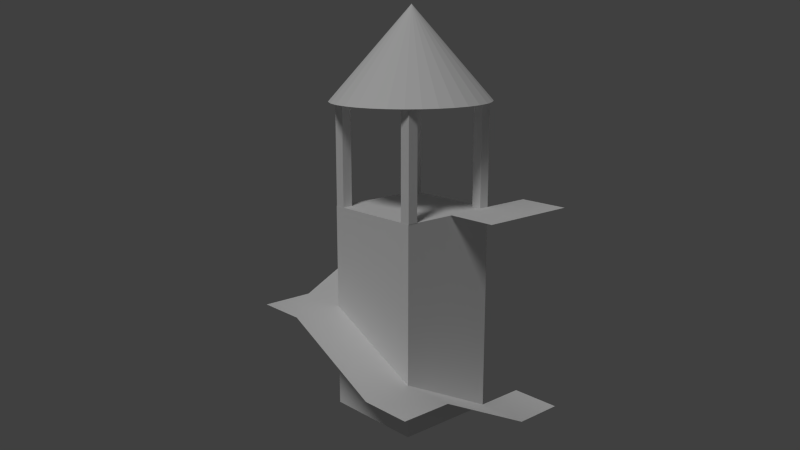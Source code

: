 # Source: Sentry_spot.blend  (saved by Blender 2.78.0; exported with 4.5.12 LTS)
import bpy
from mathutils import Matrix  # noqa: F401  (used for matrix-valued properties, if any)

bpy.ops.wm.read_factory_settings(use_empty=True)
scene = bpy.context.scene
scene.name = 'Scene'

# ---- collections
col_collection_1 = bpy.data.collections.new('Collection 1'); scene.collection.children.link(col_collection_1)

# ---- materials (node trees are filled in below, after node groups)
mat_material = bpy.data.materials.new('Material')
mat_material.alpha_threshold = 0.0
mat_material.use_transparent_shadow = False
mat_material.roughness = 0.5
mat_material.line_color = (0.0, 0.0, 0.0, 1.0)

# ---- material node trees

# ---- world
world_world = bpy.data.worlds.new('World'); scene.world = world_world
world_world.color = (0.05088, 0.05088, 0.05088)
world_world.use_sun_shadow = False
world_world.sun_shadow_jitter_overblur = 0.0
world_world.cycles.sampling_method = 'NONE'
world_world.cycles.sample_map_resolution = 256

# ---- cameras
cam_camera = bpy.data.cameras.new('Camera')
cam_camera.clip_end = 100.0
cam_camera.lens = 35.0
cam_camera.sensor_width = 32.0
cam_camera.sensor_height = 18.0
cam_camera.ortho_scale = 7.314
cam_camera.dof.focus_distance = 0.0
cam_camera.dof.aperture_fstop = 128.0

# ---- lights
light_lamp = bpy.data.lights.new('Lamp', 'SUN')
light_lamp.transmission_factor = 0.0
light_lamp.cutoff_distance = 30.0
light_lamp.angle = 0.1993
light_lamp.energy = 1.0
light_lamp.shadow_buffer_clip_start = 1.001
light_lamp.shadow_soft_size = 0.1
light_lamp.shadow_cascade_max_distance = 1000.0
light_lamp.cycles.use_multiple_importance_sampling = False

# ---- meshes
me_cone = bpy.data.meshes.new('Cone')
me_cone.from_pydata([(0.0, 1.0, -1.0), (0.1951, 0.9808, -1.0), (0.3827, 0.9239, -1.0), (0.5556, 0.8315, -1.0), (0.7071, 0.7071, -1.0), (0.8315, 0.5556, -1.0), (0.9239, 0.3827, -1.0), (0.9808, 0.1951, -1.0), (1.0, 7.55e-08, -1.0), (0.0, 0.0, 1.0), (0.9808, -0.1951, -1.0), (0.9239, -0.3827, -1.0), (0.8315, -0.5556, -1.0), (0.7071, -0.7071, -1.0), (0.5556, -0.8315, -1.0), (0.3827, -0.9239, -1.0), (0.1951, -0.9808, -1.0), (-3.258e-07, -1.0, -1.0), (-0.1951, -0.9808, -1.0), (-0.3827, -0.9239, -1.0), (-0.5556, -0.8315, -1.0), (-0.7071, -0.7071, -1.0), (-0.8315, -0.5556, -1.0), (-0.9239, -0.3827, -1.0), (-0.9808, -0.1951, -1.0), (-1.0, 9.656e-07, -1.0), (-0.9808, 0.1951, -1.0), (-0.9239, 0.3827, -1.0), (-0.8315, 0.5556, -1.0), (-0.7071, 0.7071, -1.0), (-0.5556, 0.8315, -1.0), (-0.3827, 0.9239, -1.0), (-0.1951, 0.9808, -1.0)], [], [(0, 9, 1), (1, 9, 2), (2, 9, 3), (3, 9, 4), (4, 9, 5), (5, 9, 6), (6, 9, 7), (7, 9, 8), (8, 9, 10), (10, 9, 11), (11, 9, 12), (12, 9, 13), (13, 9, 14), (14, 9, 15), (15, 9, 16), (16, 9, 17), (17, 9, 18), (18, 9, 19), (19, 9, 20), (20, 9, 21), (21, 9, 22), (22, 9, 23), (23, 9, 24), (24, 9, 25), (25, 9, 26), (26, 9, 27), (27, 9, 28), (28, 9, 29), (29, 9, 30), (30, 9, 31), (31, 9, 32), (32, 9, 0), (0, 1, 2, 3, 4, 5, 6, 7, 8, 10, 11, 12, 13, 14, 15, 16, 17, 18, 19, 20, 21, 22, 23, 24, 25, 26, 27, 28, 29, 30, 31, 32)])
me_cone.use_remesh_preserve_volume = False
me_cone.use_remesh_preserve_attributes = False
me_cone.use_mirror_vertex_groups = False
me_cone.update()
me_cube_004 = bpy.data.meshes.new('Cube.004')
me_cube_004.from_pydata([(-1.0, -1.0, -1.0), (-1.0, -1.0, 1.0), (-1.0, 1.0, -1.0), (-1.0, 1.0, 1.0), (1.0, -1.0, -1.0), (1.0, -1.0, 1.0), (1.0, 1.0, -1.0), (1.0, 1.0, 1.0)], [], [(0, 1, 3, 2), (2, 3, 7, 6), (6, 7, 5, 4), (4, 5, 1, 0), (2, 6, 4, 0), (7, 3, 1, 5)])
me_cube_004.use_remesh_preserve_volume = False
me_cube_004.use_remesh_preserve_attributes = False
me_cube_004.use_mirror_vertex_groups = False
me_cube_004.update()
me_cube_003 = bpy.data.meshes.new('Cube.003')
me_cube_003.from_pydata([(-1.0, -1.0, -1.0), (-1.0, -1.0, 1.0), (-1.0, 1.0, -1.0), (-1.0, 1.0, 1.0), (1.0, -1.0, -1.0), (1.0, -1.0, 1.0), (1.0, 1.0, -1.0), (1.0, 1.0, 1.0)], [], [(0, 1, 3, 2), (2, 3, 7, 6), (6, 7, 5, 4), (4, 5, 1, 0), (2, 6, 4, 0), (7, 3, 1, 5)])
me_cube_003.use_remesh_preserve_volume = False
me_cube_003.use_remesh_preserve_attributes = False
me_cube_003.use_mirror_vertex_groups = False
me_cube_003.update()
me_cube_002 = bpy.data.meshes.new('Cube.002')
me_cube_002.from_pydata([(-1.0, -1.0, -1.0), (-1.0, -1.0, 1.0), (-1.0, 1.0, -1.0), (-1.0, 1.0, 1.0), (1.0, -1.0, -1.0), (1.0, -1.0, 1.0), (1.0, 1.0, -1.0), (1.0, 1.0, 1.0)], [], [(0, 1, 3, 2), (2, 3, 7, 6), (6, 7, 5, 4), (4, 5, 1, 0), (2, 6, 4, 0), (7, 3, 1, 5)])
me_cube_002.use_remesh_preserve_volume = False
me_cube_002.use_remesh_preserve_attributes = False
me_cube_002.use_mirror_vertex_groups = False
me_cube_002.update()
me_cube_001 = bpy.data.meshes.new('Cube.001')
me_cube_001.from_pydata([(-1.0, -1.0, -1.0), (-1.0, -1.0, 1.0), (-1.0, 1.0, -1.0), (-1.0, 1.0, 1.0), (1.0, -1.0, -1.0), (1.0, -1.0, 1.0), (1.0, 1.0, -1.0), (1.0, 1.0, 1.0)], [], [(0, 1, 3, 2), (2, 3, 7, 6), (6, 7, 5, 4), (4, 5, 1, 0), (2, 6, 4, 0), (7, 3, 1, 5)])
me_cube_001.use_remesh_preserve_volume = False
me_cube_001.use_remesh_preserve_attributes = False
me_cube_001.use_mirror_vertex_groups = False
me_cube_001.update()
me_plane = bpy.data.meshes.new('Plane')
me_plane.from_pydata([(-1.0, -1.0, 0.0), (1.0, -1.0, 0.0), (-1.0, 1.0, 0.0), (1.0, 1.0, 0.0), (-1.0, -4.975, 1.0), (1.0, -4.975, 1.0), (-1.0, -6.975, 1.0), (1.0, -6.975, 1.0), (-5.0, -4.975, 2.0), (-5.0, -6.975, 2.0), (-7.0, -4.975, 2.0), (-7.0, -6.975, 2.0), (-5.0, -0.9754, 3.0), (-7.0, -0.9754, 3.0), (-5.0, 1.025, 3.0), (-7.0, 1.025, 3.0), (-1.0, -0.9754, 4.0), (-1.0, 1.025, 4.0), (1.0, -0.9754, 4.0), (1.0, 1.025, 4.0), (-1.0, -2.975, 4.0), (1.0, -2.975, 4.0)], [], [(0, 1, 3, 2), (1, 0, 4, 5), (5, 4, 6, 7), (6, 4, 8, 9), (9, 8, 10, 11), (10, 8, 12, 13), (13, 12, 14, 15), (14, 12, 16, 17), (17, 16, 18, 19), (18, 16, 20, 21)])
me_plane.polygons.foreach_set('use_smooth', [True] * 10)
me_plane.use_remesh_preserve_volume = False
me_plane.use_remesh_preserve_attributes = False
me_plane.use_mirror_vertex_groups = False
me_plane.update()
me_cube = bpy.data.meshes.new('Cube')
me_cube.from_pydata([(1.0, 1.0, -0.2953), (1.0, -1.0, -0.2953), (-1.0, -1.0, -0.2953), (-1.0, 1.0, -0.2953), (1.0, 1.0, 0.2836), (1.0, -1.0, 0.2836), (-1.0, -1.0, 0.2836), (-1.0, 1.0, 0.2836)], [], [(0, 1, 2, 3), (4, 7, 6, 5), (0, 4, 5, 1), (1, 5, 6, 2), (2, 6, 7, 3), (4, 0, 3, 7)])
me_cube.materials.append(mat_material)
me_cube.use_remesh_preserve_volume = False
me_cube.use_remesh_preserve_attributes = False
me_cube.use_mirror_vertex_groups = False
me_cube.update()

# ---- objects
ob_cone = bpy.data.objects.new('Cone', me_cone)
ob_cube_004 = bpy.data.objects.new('Cube.004', me_cube_004)
ob_cube_003 = bpy.data.objects.new('Cube.003', me_cube_003)
ob_cube_002 = bpy.data.objects.new('Cube.002', me_cube_002)
ob_cube_001 = bpy.data.objects.new('Cube.001', me_cube_001)
ob_plane = bpy.data.objects.new('Plane', me_plane)
ob_cube = bpy.data.objects.new('Cube', me_cube)
ob_lamp = bpy.data.objects.new('Lamp', light_lamp)
ob_camera = bpy.data.objects.new('Camera', cam_camera)

# ---- transforms, parenting, visibility, modifiers, constraints
ob_cone.location = (-0.006718, -0.01497, 8.353)
ob_cone.scale = (1.445, 1.546, 0.8512)
ob_cone.lineart.crease_threshold = 0.0
ob_cube_004.location = (0.903, -0.8965, 6.516)
ob_cube_004.scale = (0.1, 0.1, 1.0)
ob_cube_004.lineart.crease_threshold = 0.0
ob_cube_003.location = (-0.8951, -0.8965, 6.516)
ob_cube_003.scale = (0.1, 0.1, 1.0)
ob_cube_003.lineart.crease_threshold = 0.0
ob_cube_002.location = (-0.8951, 0.8785, 6.516)
ob_cube_002.scale = (0.1, 0.1, 1.0)
ob_cube_002.lineart.crease_threshold = 0.0
ob_cube_001.location = (0.903, 0.896, 6.516)
ob_cube_001.scale = (0.1, 0.1, 1.0)
ob_cube_001.lineart.crease_threshold = 0.0
ob_plane.location = (1.499, 1.504, 1.528)
ob_plane.scale = (0.5, 0.5, 1.0)
ob_plane.lineart.crease_threshold = 0.0
ob_cube.location = (0.0, 0.0, 3.556)
ob_cube.scale = (1.0, 1.0, 6.909)
ob_cube.lock_rotations_4d = False
ob_cube.empty_display_type = 'ARROWS'
ob_cube.lineart.crease_threshold = 0.0
ob_lamp.location = (4.076, 1.005, 5.904)
ob_lamp.rotation_euler = (0.6503, 0.05522, 0.3223)
ob_lamp.lock_rotations_4d = False
ob_lamp.empty_display_type = 'ARROWS'
ob_lamp.color = (0.0, 0.0, 0.0, 0.0)
ob_lamp.lineart.crease_threshold = 0.0
ob_camera.location = (11.76, -10.85, 9.125)
ob_camera.rotation_euler = (1.328, 0.0, 0.8394)
ob_camera.lock_rotations_4d = False
ob_camera.empty_display_type = 'ARROWS'
ob_camera.color = (0.0, 0.0, 0.0, 0.0)
ob_camera.display_type = 'WIRE'
ob_camera.lineart.crease_threshold = 0.0

# ---- collection membership
col_collection_1.objects.link(ob_cone)
col_collection_1.objects.link(ob_cube_004)
col_collection_1.objects.link(ob_cube_003)
col_collection_1.objects.link(ob_cube_002)
col_collection_1.objects.link(ob_cube_001)
col_collection_1.objects.link(ob_plane)
col_collection_1.objects.link(ob_cube)
col_collection_1.objects.link(ob_lamp)
col_collection_1.objects.link(ob_camera)

# ---- scene / render settings (as saved in the file)
scene.camera = ob_camera
scene.frame_start = 1; scene.frame_end = 250; scene.frame_set(1)
scene.render.engine = 'BLENDER_EEVEE_NEXT'
scene.render.resolution_percentage = 50
scene.render.dither_intensity = 0.0
scene.cycles.use_denoising = False
scene.cycles.samples = 10
scene.cycles.sampling_pattern = 'TABULATED_SOBOL'
scene.cycles.light_sampling_threshold = 0.0
scene.cycles.use_adaptive_sampling = False
scene.cycles.use_light_tree = False
scene.cycles.blur_glossy = 0.0
scene.cycles.pixel_filter_type = 'GAUSSIAN'
scene.cycles.sample_clamp_indirect = 0.0
scene.view_settings.view_transform = 'Standard'
bpy.context.view_layer.update()
